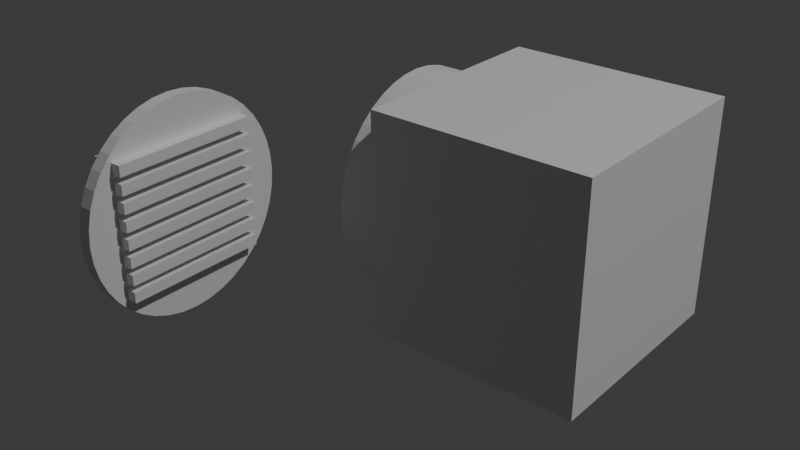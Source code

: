 # Source: ExtractorFan.blend  (saved by Blender 4.5.90; exported with 4.5.12 LTS)
import bpy
from mathutils import Matrix  # noqa: F401  (used for matrix-valued properties, if any)

bpy.ops.wm.read_factory_settings(use_empty=True)
scene = bpy.context.scene
scene.name = 'Scene'

# ---- collections
col_collection = bpy.data.collections.new('Collection'); scene.collection.children.link(col_collection)

# ---- materials (node trees are filled in below, after node groups)
mat_material = bpy.data.materials.new('Material')
mat_material.alpha_threshold = 0.0
mat_material.roughness = 0.5
mat_material.line_color = (0.0, 0.0, 0.0, 1.0)

# ---- material node trees
mat_material.use_nodes = True; mat_material.node_tree.nodes.clear()
_N = mat_material.node_tree.nodes; _L = mat_material.node_tree.links
n0 = _N.new('ShaderNodeOutputMaterial'); n0.name = 'Material Output'; n0.location = (200, 100)
n1 = _N.new('ShaderNodeBsdfPrincipled'); n1.name = 'Principled BSDF'; n1.location = (-200, 100)
n1.inputs[3].default_value = 1.45
_L.new(n1.outputs[0], n0.inputs[0])
n0.is_active_output = True

# ---- world
world_world = bpy.data.worlds.new('World'); scene.world = world_world
world_world.use_nodes = True; world_world.node_tree.nodes.clear()
_N = world_world.node_tree.nodes; _L = world_world.node_tree.links
n0 = _N.new('ShaderNodeOutputWorld'); n0.name = 'World Output'; n0.location = (200, 100)
n1 = _N.new('ShaderNodeBackground'); n1.name = 'Background'; n1.location = (-200, 100)
n1.inputs[0].default_value = (0.05088, 0.05088, 0.05088, 1.0)
_L.new(n1.outputs[0], n0.inputs[0])
n0.is_active_output = True
world_world.color = (0.05088, 0.05088, 0.05088)
world_world.sun_shadow_jitter_overblur = 0.0

# ---- lights
light_light = bpy.data.lights.new('Light', 'POINT')
light_light.energy = 1000.0
light_light.shadow_soft_size = 0.1

# ---- meshes
me_cube = bpy.data.meshes.new('Cube')
me_cube.from_pydata([(1.0, 1.0, 1.0), (1.0, 1.0, -1.0), (1.0, -1.0, 1.0), (1.0, -1.0, -1.0), (-1.0, 1.0, 1.0), (-1.0, 1.0, -1.0), (-1.0, -1.0, 1.0), (-1.0, -1.0, -1.0)], [], [(0, 4, 6, 2), (3, 2, 6, 7), (7, 6, 4, 5), (5, 1, 3, 7), (1, 0, 2, 3), (5, 4, 0, 1)])
_uv = me_cube.uv_layers.new(name='UVMap')
_uv.uv.foreach_set('vector', [0.625, 0.5, 0.875, 0.5, 0.875, 0.75, 0.625, 0.75, 0.375, 0.75, 0.625, 0.75, 0.625, 1.0, 0.375, 1.0, 0.375, 0.0, 0.625, 0.0, 0.625, 0.25, 0.375, 0.25, 0.125, 0.5, 0.375, 0.5, 0.375, 0.75, 0.125, 0.75, 0.375, 0.5, 0.625, 0.5, 0.625, 0.75, 0.375, 0.75, 0.375, 0.25, 0.625, 0.25, 0.625, 0.5, 0.375, 0.5])
me_cube.materials.append(mat_material)
me_cube.use_mirror_vertex_groups = False
me_cube.update()
me_cube_001 = bpy.data.meshes.new('Cube.001')
me_cube_001.from_pydata([(1.0, 1.0, 0.0), (1.0, 0.0, 1.0), (1.0, 0.9877, 0.1564), (1.0, 0.9511, 0.309), (1.0, 0.891, 0.454), (1.0, 0.809, 0.5878), (1.0, 0.7071, 0.7071), (1.0, 0.5878, 0.809), (1.0, 0.454, 0.891), (1.0, 0.309, 0.9511), (1.0, 0.1564, 0.9877), (1.0, 0.0, -1.0), (1.0, 1.0, 0.0), (1.0, 0.1564, -0.9877), (1.0, 0.309, -0.9511), (1.0, 0.454, -0.891), (1.0, 0.5878, -0.809), (1.0, 0.7071, -0.7071), (1.0, 0.809, -0.5878), (1.0, 0.891, -0.454), (1.0, 0.9511, -0.309), (1.0, 0.9877, -0.1564), (1.0, 0.0, 1.0), (1.0, -1.0, 0.0), (1.0, -0.1564, 0.9877), (1.0, -0.309, 0.9511), (1.0, -0.454, 0.891), (1.0, -0.5878, 0.809), (1.0, -0.7071, 0.7071), (1.0, -0.809, 0.5878), (1.0, -0.891, 0.454), (1.0, -0.9511, 0.309), (1.0, -0.9877, 0.1564), (1.0, -1.0, 0.0), (1.0, 0.0, -1.0), (1.0, -0.9877, -0.1564), (1.0, -0.9511, -0.309), (1.0, -0.891, -0.454), (1.0, -0.809, -0.5878), (1.0, -0.7071, -0.7071), (1.0, -0.5878, -0.809), (1.0, -0.454, -0.891), (1.0, -0.309, -0.9511), (1.0, -0.1564, -0.9877), (-1.0, 0.0, 1.0), (-1.0, 1.0, 0.0), (-1.0, 0.1564, 0.9877), (-1.0, 0.309, 0.9511), (-1.0, 0.454, 0.891), (-1.0, 0.5878, 0.809), (-1.0, 0.7071, 0.7071), (-1.0, 0.809, 0.5878), (-1.0, 0.891, 0.454), (-1.0, 0.9511, 0.309), (-1.0, 0.9877, 0.1564), (-1.0, 1.0, 0.0), (-1.0, 0.0, -1.0), (-1.0, 0.9877, -0.1564), (-1.0, 0.9511, -0.309), (-1.0, 0.891, -0.454), (-1.0, 0.809, -0.5878), (-1.0, 0.7071, -0.7071), (-1.0, 0.5878, -0.809), (-1.0, 0.454, -0.891), (-1.0, 0.309, -0.9511), (-1.0, 0.1564, -0.9877), (-1.0, -1.0, 0.0), (-1.0, 0.0, 1.0), (-1.0, -0.9877, 0.1564), (-1.0, -0.9511, 0.309), (-1.0, -0.891, 0.454), (-1.0, -0.809, 0.5878), (-1.0, -0.7071, 0.7071), (-1.0, -0.5878, 0.809), (-1.0, -0.454, 0.891), (-1.0, -0.309, 0.9511), (-1.0, -0.1564, 0.9877), (-1.0, 0.0, -1.0), (-1.0, -1.0, 0.0), (-1.0, -0.1564, -0.9877), (-1.0, -0.309, -0.9511), (-1.0, -0.454, -0.891), (-1.0, -0.5878, -0.809), (-1.0, -0.7071, -0.7071), (-1.0, -0.809, -0.5878), (-1.0, -0.891, -0.454), (-1.0, -0.9511, -0.309), (-1.0, -0.9877, -0.1564)], [], [(11, 56, 65, 13), (13, 65, 64, 14), (14, 64, 63, 15), (15, 63, 62, 16), (16, 62, 61, 17), (17, 61, 60, 18), (18, 60, 59, 19), (19, 59, 58, 20), (20, 58, 57, 21), (21, 57, 55, 12), (22, 67, 76, 24), (24, 76, 75, 25), (25, 75, 74, 26), (26, 74, 73, 27), (27, 73, 72, 28), (28, 72, 71, 29), (29, 71, 70, 30), (30, 70, 69, 31), (31, 69, 68, 32), (32, 68, 66, 23), (77, 34, 43, 79), (79, 43, 42, 80), (80, 42, 41, 81), (81, 41, 40, 82), (82, 40, 39, 83), (83, 39, 38, 84), (84, 38, 37, 85), (85, 37, 36, 86), (86, 36, 35, 87), (87, 35, 33, 78), (44, 1, 10, 46), (46, 10, 9, 47), (47, 9, 8, 48), (48, 8, 7, 49), (49, 7, 6, 50), (50, 6, 5, 51), (51, 5, 4, 52), (52, 4, 3, 53), (53, 3, 2, 54), (54, 2, 0, 45), (55, 45, 0, 12), (11, 13, 14, 15, 16, 17, 18, 19, 20, 21, 12, 0, 2, 3, 4, 5, 6, 7, 8, 9, 10, 1, 22, 24, 25, 26, 27, 28, 29, 30, 31, 32, 23, 33, 35, 36, 37, 38, 39, 40, 41, 42, 43, 34), (1, 44, 67, 22), (56, 11, 34, 77), (33, 23, 66, 78), (77, 79, 80, 81, 82, 83, 84, 85, 86, 87, 78, 66, 68, 69, 70, 71, 72, 73, 74, 75, 76, 67, 44, 46, 47, 48, 49, 50, 51, 52, 53, 54, 45, 55, 57, 58, 59, 60, 61, 62, 63, 64, 65, 56)])
_uv = me_cube_001.uv_layers.new(name='UVMap')
_uv.uv.foreach_set('vector', [0.375, 0.625, 0.125, 0.625, 0.125, 0.6054, 0.3763, 0.6054, 0.3763, 0.6054, 0.125, 0.6054, 0.125, 0.5864, 0.3801, 0.5864, 0.3801, 0.5864, 0.125, 0.5864, 0.125, 0.5683, 0.3863, 0.5683, 0.3863, 0.5683, 0.125, 0.5683, 0.125, 0.5515, 0.3949, 0.5515, 0.3949, 0.5515, 0.125, 0.5515, 0.125, 0.5, 0.4055, 0.5305, 0.4055, 0.5305, 0.4083, 0.2167, 0.4265, 0.2301, 0.4265, 0.5199, 0.4265, 0.5199, 0.4265, 0.2301, 0.4433, 0.2387, 0.4433, 0.5113, 0.4433, 0.5113, 0.4433, 0.2387, 0.4614, 0.2449, 0.4614, 0.5051, 0.4614, 0.5051, 0.4614, 0.2449, 0.4804, 0.2487, 0.4804, 0.5013, 0.4804, 0.5013, 0.4804, 0.2487, 0.5, 0.25, 0.5, 0.5, 0.625, 0.625, 0.875, 0.625, 0.875, 0.6446, 0.6237, 0.6446, 0.6237, 0.6446, 0.875, 0.6446, 0.875, 0.6636, 0.6199, 0.6636, 0.6199, 0.6636, 0.875, 0.6636, 0.875, 0.6817, 0.6137, 0.6817, 0.6137, 0.6817, 0.875, 0.6817, 0.875, 0.6985, 0.6051, 0.6985, 0.6051, 0.6985, 0.875, 0.6985, 0.875, 0.75, 0.5945, 0.7195, 0.5945, 0.7195, 0.625, 1.0, 0.5735, 1.0, 0.5735, 0.7301, 0.5735, 0.7301, 0.5735, 1.0, 0.5567, 1.0, 0.5567, 0.7387, 0.5567, 0.7387, 0.5567, 1.0, 0.5386, 1.0, 0.5386, 0.7449, 0.5386, 0.7449, 0.5386, 1.0, 0.5196, 1.0, 0.5196, 0.7487, 0.5196, 0.7487, 0.5196, 1.0, 0.5, 1.0, 0.5, 0.75, 0.125, 0.625, 0.375, 0.625, 0.3763, 0.6446, 0.125, 0.6446, 0.125, 0.6446, 0.3763, 0.6446, 0.3801, 0.6636, 0.125, 0.6636, 0.125, 0.6636, 0.3801, 0.6636, 0.3863, 0.6817, 0.125, 0.6817, 0.125, 0.6817, 0.3863, 0.6817, 0.3949, 0.6985, 0.125, 0.6985, 0.125, 0.6985, 0.3949, 0.6985, 0.4055, 0.7195, 0.125, 0.75, 0.375, 1.0, 0.4055, 0.7195, 0.4265, 0.7301, 0.4265, 1.0, 0.4265, 1.0, 0.4265, 0.7301, 0.4433, 0.7387, 0.4433, 1.0, 0.4433, 1.0, 0.4433, 0.7387, 0.4614, 0.7449, 0.4614, 1.0, 0.4614, 1.0, 0.4614, 0.7449, 0.4804, 0.7487, 0.4804, 1.0, 0.4804, 1.0, 0.4804, 0.7487, 0.5, 0.75, 0.5, 1.0, 0.875, 0.625, 0.625, 0.625, 0.6237, 0.6054, 0.875, 0.6054, 0.875, 0.6054, 0.6237, 0.6054, 0.6199, 0.5864, 0.875, 0.5864, 0.875, 0.5864, 0.6199, 0.5864, 0.6137, 0.5683, 0.875, 0.5683, 0.875, 0.5683, 0.6137, 0.5683, 0.6051, 0.5515, 0.875, 0.5515, 0.875, 0.5515, 0.6051, 0.5515, 0.5945, 0.5305, 0.875, 0.5, 0.5917, 0.2167, 0.5945, 0.5305, 0.5735, 0.5199, 0.5735, 0.2301, 0.5735, 0.2301, 0.5735, 0.5199, 0.5567, 0.5113, 0.5567, 0.2387, 0.5567, 0.2387, 0.5567, 0.5113, 0.5386, 0.5051, 0.5386, 0.2449, 0.5386, 0.2449, 0.5386, 0.5051, 0.5196, 0.5013, 0.5196, 0.2487, 0.5196, 0.2487, 0.5196, 0.5013, 0.5, 0.5, 0.5, 0.25, 0.5, 0.25, 0.5, 0.25, 0.5, 0.5, 0.5, 0.5, 0.375, 0.625, 0.3763, 0.6054, 0.3801, 0.5864, 0.3863, 0.5683, 0.3949, 0.5515, 0.4055, 0.5305, 0.4265, 0.5199, 0.4433, 0.5113, 0.4614, 0.5051, 0.4804, 0.5013, 0.5, 0.5, 0.5, 0.5, 0.5196, 0.5013, 0.5386, 0.5051, 0.5567, 0.5113, 0.5735, 0.5199, 0.5945, 0.5305, 0.6051, 0.5515, 0.6137, 0.5683, 0.6199, 0.5864, 0.6237, 0.6054, 0.625, 0.625, 0.625, 0.625, 0.6237, 0.6446, 0.6199, 0.6636, 0.6137, 0.6817, 0.6051, 0.6985, 0.5945, 0.7195, 0.5735, 0.7301, 0.5567, 0.7387, 0.5386, 0.7449, 0.5196, 0.7487, 0.5, 0.75, 0.5, 0.75, 0.4804, 0.7487, 0.4614, 0.7449, 0.4433, 0.7387, 0.4265, 0.7301, 0.4055, 0.7195, 0.3949, 0.6985, 0.3863, 0.6817, 0.3801, 0.6636, 0.3763, 0.6446, 0.375, 0.625, 0.625, 0.625, 0.875, 0.625, 0.875, 0.625, 0.625, 0.625, 0.125, 0.625, 0.375, 0.625, 0.375, 0.625, 0.125, 0.625, 0.5, 0.75, 0.5, 0.75, 0.5, 1.0, 0.5, 1.0, 0.375, 0.125, 0.3765, 0.1054, 0.3811, 0.08637, 0.3886, 0.06825, 0.3989, 0.05153, 0.4116, 0.03661, 0.4265, 0.02387, 0.4433, 0.01362, 0.4614, 0.006118, 0.4804, 0.001539, 0.5, 0.0, 0.5, 0.0, 0.5196, 0.001539, 0.5386, 0.006118, 0.5567, 0.01362, 0.5735, 0.02387, 0.5884, 0.03661, 0.6011, 0.05153, 0.6114, 0.06825, 0.6189, 0.08637, 0.6235, 0.1054, 0.625, 0.125, 0.625, 0.125, 0.6235, 0.1446, 0.6189, 0.1636, 0.6114, 0.1817, 0.6011, 0.1985, 0.5917, 0.2167, 0.5735, 0.2301, 0.5567, 0.2387, 0.5386, 0.2449, 0.5196, 0.2487, 0.5, 0.25, 0.5, 0.25, 0.4804, 0.2487, 0.4614, 0.2449, 0.4433, 0.2387, 0.4265, 0.2301, 0.4083, 0.2167, 0.3989, 0.1985, 0.3886, 0.1817, 0.3811, 0.1636, 0.3765, 0.1446, 0.375, 0.125])
me_cube_001.materials.append(mat_material)
me_cube_001.use_mirror_vertex_groups = False
me_cube_001.update()
me_cube_002 = bpy.data.meshes.new('Cube.002')
me_cube_002.from_pydata([(1.0, 1.0, 0.0), (1.0, 0.0, 1.0), (1.0, 0.9877, 0.1564), (1.0, 0.9511, 0.309), (1.0, 0.891, 0.454), (1.0, 0.809, 0.5878), (1.0, 0.7071, 0.7071), (1.0, 0.5878, 0.809), (1.0, 0.454, 0.891), (1.0, 0.309, 0.9511), (1.0, 0.1564, 0.9877), (1.0, 0.0, -1.0), (1.0, 1.0, 0.0), (1.0, 0.1564, -0.9877), (1.0, 0.309, -0.9511), (1.0, 0.454, -0.891), (1.0, 0.5878, -0.809), (1.0, 0.7071, -0.7071), (1.0, 0.809, -0.5878), (1.0, 0.891, -0.454), (1.0, 0.9511, -0.309), (1.0, 0.9877, -0.1564), (1.0, 0.0, 1.0), (1.0, -1.0, 0.0), (1.0, -0.1564, 0.9877), (1.0, -0.309, 0.9511), (1.0, -0.454, 0.891), (1.0, -0.5878, 0.809), (1.0, -0.7071, 0.7071), (1.0, -0.809, 0.5878), (1.0, -0.891, 0.454), (1.0, -0.9511, 0.309), (1.0, -0.9877, 0.1564), (1.0, -1.0, 0.0), (1.0, 0.0, -1.0), (1.0, -0.9877, -0.1564), (1.0, -0.9511, -0.309), (1.0, -0.891, -0.454), (1.0, -0.809, -0.5878), (1.0, -0.7071, -0.7071), (1.0, -0.5878, -0.809), (1.0, -0.454, -0.891), (1.0, -0.309, -0.9511), (1.0, -0.1564, -0.9877), (-1.0, 0.0, 1.0), (-1.0, 1.0, 0.0), (-1.0, 0.1564, 0.9877), (-1.0, 0.309, 0.9511), (-1.0, 0.454, 0.891), (-1.0, 0.5878, 0.809), (-1.0, 0.7071, 0.7071), (-1.0, 0.809, 0.5878), (-1.0, 0.891, 0.454), (-1.0, 0.9511, 0.309), (-1.0, 0.9877, 0.1564), (-1.0, 1.0, 0.0), (-1.0, 0.0, -1.0), (-1.0, 0.9877, -0.1564), (-1.0, 0.9511, -0.309), (-1.0, 0.891, -0.454), (-1.0, 0.809, -0.5878), (-1.0, 0.7071, -0.7071), (-1.0, 0.5878, -0.809), (-1.0, 0.454, -0.891), (-1.0, 0.309, -0.9511), (-1.0, 0.1564, -0.9877), (-1.0, -1.0, 0.0), (-1.0, 0.0, 1.0), (-1.0, -0.9877, 0.1564), (-1.0, -0.9511, 0.309), (-1.0, -0.891, 0.454), (-1.0, -0.809, 0.5878), (-1.0, -0.7071, 0.7071), (-1.0, -0.5878, 0.809), (-1.0, -0.454, 0.891), (-1.0, -0.309, 0.9511), (-1.0, -0.1564, 0.9877), (-1.0, 0.0, -1.0), (-1.0, -1.0, 0.0), (-1.0, -0.1564, -0.9877), (-1.0, -0.309, -0.9511), (-1.0, -0.454, -0.891), (-1.0, -0.5878, -0.809), (-1.0, -0.7071, -0.7071), (-1.0, -0.809, -0.5878), (-1.0, -0.891, -0.454), (-1.0, -0.9511, -0.309), (-1.0, -0.9877, -0.1564)], [], [(11, 56, 65, 13), (13, 65, 64, 14), (14, 64, 63, 15), (15, 63, 62, 16), (16, 62, 61, 17), (17, 61, 60, 18), (18, 60, 59, 19), (19, 59, 58, 20), (20, 58, 57, 21), (21, 57, 55, 12), (22, 67, 76, 24), (24, 76, 75, 25), (25, 75, 74, 26), (26, 74, 73, 27), (27, 73, 72, 28), (28, 72, 71, 29), (29, 71, 70, 30), (30, 70, 69, 31), (31, 69, 68, 32), (32, 68, 66, 23), (77, 34, 43, 79), (79, 43, 42, 80), (80, 42, 41, 81), (81, 41, 40, 82), (82, 40, 39, 83), (83, 39, 38, 84), (84, 38, 37, 85), (85, 37, 36, 86), (86, 36, 35, 87), (87, 35, 33, 78), (44, 1, 10, 46), (46, 10, 9, 47), (47, 9, 8, 48), (48, 8, 7, 49), (49, 7, 6, 50), (50, 6, 5, 51), (51, 5, 4, 52), (52, 4, 3, 53), (53, 3, 2, 54), (54, 2, 0, 45), (55, 45, 0, 12), (11, 13, 14, 15, 16, 17, 18, 19, 20, 21, 12, 0, 2, 3, 4, 5, 6, 7, 8, 9, 10, 1, 22, 24, 25, 26, 27, 28, 29, 30, 31, 32, 23, 33, 35, 36, 37, 38, 39, 40, 41, 42, 43, 34), (1, 44, 67, 22), (56, 11, 34, 77), (33, 23, 66, 78), (77, 79, 80, 81, 82, 83, 84, 85, 86, 87, 78, 66, 68, 69, 70, 71, 72, 73, 74, 75, 76, 67, 44, 46, 47, 48, 49, 50, 51, 52, 53, 54, 45, 55, 57, 58, 59, 60, 61, 62, 63, 64, 65, 56)])
_uv = me_cube_002.uv_layers.new(name='UVMap')
_uv.uv.foreach_set('vector', [0.375, 0.625, 0.125, 0.625, 0.125, 0.6054, 0.3763, 0.6054, 0.3763, 0.6054, 0.125, 0.6054, 0.125, 0.5864, 0.3801, 0.5864, 0.3801, 0.5864, 0.125, 0.5864, 0.125, 0.5683, 0.3863, 0.5683, 0.3863, 0.5683, 0.125, 0.5683, 0.125, 0.5515, 0.3949, 0.5515, 0.3949, 0.5515, 0.125, 0.5515, 0.125, 0.5, 0.4055, 0.5305, 0.4055, 0.5305, 0.4083, 0.2167, 0.4265, 0.2301, 0.4265, 0.5199, 0.4265, 0.5199, 0.4265, 0.2301, 0.4433, 0.2387, 0.4433, 0.5113, 0.4433, 0.5113, 0.4433, 0.2387, 0.4614, 0.2449, 0.4614, 0.5051, 0.4614, 0.5051, 0.4614, 0.2449, 0.4804, 0.2487, 0.4804, 0.5013, 0.4804, 0.5013, 0.4804, 0.2487, 0.5, 0.25, 0.5, 0.5, 0.625, 0.625, 0.875, 0.625, 0.875, 0.6446, 0.6237, 0.6446, 0.6237, 0.6446, 0.875, 0.6446, 0.875, 0.6636, 0.6199, 0.6636, 0.6199, 0.6636, 0.875, 0.6636, 0.875, 0.6817, 0.6137, 0.6817, 0.6137, 0.6817, 0.875, 0.6817, 0.875, 0.6985, 0.6051, 0.6985, 0.6051, 0.6985, 0.875, 0.6985, 0.875, 0.75, 0.5945, 0.7195, 0.5945, 0.7195, 0.625, 1.0, 0.5735, 1.0, 0.5735, 0.7301, 0.5735, 0.7301, 0.5735, 1.0, 0.5567, 1.0, 0.5567, 0.7387, 0.5567, 0.7387, 0.5567, 1.0, 0.5386, 1.0, 0.5386, 0.7449, 0.5386, 0.7449, 0.5386, 1.0, 0.5196, 1.0, 0.5196, 0.7487, 0.5196, 0.7487, 0.5196, 1.0, 0.5, 1.0, 0.5, 0.75, 0.125, 0.625, 0.375, 0.625, 0.3763, 0.6446, 0.125, 0.6446, 0.125, 0.6446, 0.3763, 0.6446, 0.3801, 0.6636, 0.125, 0.6636, 0.125, 0.6636, 0.3801, 0.6636, 0.3863, 0.6817, 0.125, 0.6817, 0.125, 0.6817, 0.3863, 0.6817, 0.3949, 0.6985, 0.125, 0.6985, 0.125, 0.6985, 0.3949, 0.6985, 0.4055, 0.7195, 0.125, 0.75, 0.375, 1.0, 0.4055, 0.7195, 0.4265, 0.7301, 0.4265, 1.0, 0.4265, 1.0, 0.4265, 0.7301, 0.4433, 0.7387, 0.4433, 1.0, 0.4433, 1.0, 0.4433, 0.7387, 0.4614, 0.7449, 0.4614, 1.0, 0.4614, 1.0, 0.4614, 0.7449, 0.4804, 0.7487, 0.4804, 1.0, 0.4804, 1.0, 0.4804, 0.7487, 0.5, 0.75, 0.5, 1.0, 0.875, 0.625, 0.625, 0.625, 0.6237, 0.6054, 0.875, 0.6054, 0.875, 0.6054, 0.6237, 0.6054, 0.6199, 0.5864, 0.875, 0.5864, 0.875, 0.5864, 0.6199, 0.5864, 0.6137, 0.5683, 0.875, 0.5683, 0.875, 0.5683, 0.6137, 0.5683, 0.6051, 0.5515, 0.875, 0.5515, 0.875, 0.5515, 0.6051, 0.5515, 0.5945, 0.5305, 0.875, 0.5, 0.5917, 0.2167, 0.5945, 0.5305, 0.5735, 0.5199, 0.5735, 0.2301, 0.5735, 0.2301, 0.5735, 0.5199, 0.5567, 0.5113, 0.5567, 0.2387, 0.5567, 0.2387, 0.5567, 0.5113, 0.5386, 0.5051, 0.5386, 0.2449, 0.5386, 0.2449, 0.5386, 0.5051, 0.5196, 0.5013, 0.5196, 0.2487, 0.5196, 0.2487, 0.5196, 0.5013, 0.5, 0.5, 0.5, 0.25, 0.5, 0.25, 0.5, 0.25, 0.5, 0.5, 0.5, 0.5, 0.375, 0.625, 0.3763, 0.6054, 0.3801, 0.5864, 0.3863, 0.5683, 0.3949, 0.5515, 0.4055, 0.5305, 0.4265, 0.5199, 0.4433, 0.5113, 0.4614, 0.5051, 0.4804, 0.5013, 0.5, 0.5, 0.5, 0.5, 0.5196, 0.5013, 0.5386, 0.5051, 0.5567, 0.5113, 0.5735, 0.5199, 0.5945, 0.5305, 0.6051, 0.5515, 0.6137, 0.5683, 0.6199, 0.5864, 0.6237, 0.6054, 0.625, 0.625, 0.625, 0.625, 0.6237, 0.6446, 0.6199, 0.6636, 0.6137, 0.6817, 0.6051, 0.6985, 0.5945, 0.7195, 0.5735, 0.7301, 0.5567, 0.7387, 0.5386, 0.7449, 0.5196, 0.7487, 0.5, 0.75, 0.5, 0.75, 0.4804, 0.7487, 0.4614, 0.7449, 0.4433, 0.7387, 0.4265, 0.7301, 0.4055, 0.7195, 0.3949, 0.6985, 0.3863, 0.6817, 0.3801, 0.6636, 0.3763, 0.6446, 0.375, 0.625, 0.625, 0.625, 0.875, 0.625, 0.875, 0.625, 0.625, 0.625, 0.125, 0.625, 0.375, 0.625, 0.375, 0.625, 0.125, 0.625, 0.5, 0.75, 0.5, 0.75, 0.5, 1.0, 0.5, 1.0, 0.375, 0.125, 0.3765, 0.1054, 0.3811, 0.08637, 0.3886, 0.06825, 0.3989, 0.05153, 0.4116, 0.03661, 0.4265, 0.02387, 0.4433, 0.01362, 0.4614, 0.006118, 0.4804, 0.001539, 0.5, 0.0, 0.5, 0.0, 0.5196, 0.001539, 0.5386, 0.006118, 0.5567, 0.01362, 0.5735, 0.02387, 0.5884, 0.03661, 0.6011, 0.05153, 0.6114, 0.06825, 0.6189, 0.08637, 0.6235, 0.1054, 0.625, 0.125, 0.625, 0.125, 0.6235, 0.1446, 0.6189, 0.1636, 0.6114, 0.1817, 0.6011, 0.1985, 0.5917, 0.2167, 0.5735, 0.2301, 0.5567, 0.2387, 0.5386, 0.2449, 0.5196, 0.2487, 0.5, 0.25, 0.5, 0.25, 0.4804, 0.2487, 0.4614, 0.2449, 0.4433, 0.2387, 0.4265, 0.2301, 0.4083, 0.2167, 0.3989, 0.1985, 0.3886, 0.1817, 0.3811, 0.1636, 0.3765, 0.1446, 0.375, 0.125])
me_cube_002.materials.append(mat_material)
me_cube_002.use_mirror_vertex_groups = False
me_cube_002.update()

# ---- objects
ob_extractorfan = bpy.data.objects.new('ExtractorFan', me_cube)
ob_light = bpy.data.objects.new('Light', light_light)
ob_extractorfan_001 = bpy.data.objects.new('ExtractorFan.001', me_cube_001)
ob_extractorfan_002 = bpy.data.objects.new('ExtractorFan.002', me_cube_002)
ob_extractorfan_003 = bpy.data.objects.new('ExtractorFan.003', me_cube)

# ---- transforms, parenting, visibility, modifiers, constraints
ob_extractorfan.location = (0.1565, 0.0, 0.0)
ob_extractorfan.scale = (0.15, 0.1531, 0.1531)
ob_extractorfan.lock_rotations_4d = False
ob_extractorfan.empty_display_type = 'ARROWS'
ob_extractorfan.lineart.crease_threshold = 0.0
_m = ob_extractorfan.modifiers.new('Boolean', 'BOOLEAN')
_m.object = ob_extractorfan_002
ob_light.location = (4.076, 1.005, 5.904)
ob_light.rotation_euler = (0.6503, 0.05522, 1.866)
ob_light.lock_rotations_4d = False
ob_light.empty_display_type = 'ARROWS'
ob_light.color = (0.0, 0.0, 0.0, 0.0)
ob_light.lineart.crease_threshold = 0.0
ob_extractorfan_001.location = (-0.2204, -0.2621, 0.0008103)
ob_extractorfan_001.scale = (-0.009112, 0.15, 0.15)
ob_extractorfan_001.lock_rotations_4d = False
ob_extractorfan_001.empty_display_type = 'ARROWS'
ob_extractorfan_001.lineart.crease_threshold = 0.0
_m = ob_extractorfan_001.modifiers.new('Boolean', 'BOOLEAN')
_m.object = ob_extractorfan_003
ob_extractorfan_002.location = (0.1277, -0.002304, 0.001762)
ob_extractorfan_002.scale = (-0.1738, 0.15, 0.15)
ob_extractorfan_002.lock_rotations_4d = False
ob_extractorfan_002.empty_display_type = 'ARROWS'
ob_extractorfan_002.lineart.crease_threshold = 0.0
ob_extractorfan_003.location = (-0.2196, -0.2654, -0.08301)
ob_extractorfan_003.scale = (0.02332, 0.1029, 0.007664)
ob_extractorfan_003.lock_rotations_4d = False
ob_extractorfan_003.empty_display_type = 'ARROWS'
ob_extractorfan_003.lineart.crease_threshold = 0.0
_m = ob_extractorfan_003.modifiers.new('Array', 'ARRAY')
_m.count = 8
_m.relative_offset_displace = (0.0, 0.0, 1.6)

# ---- collection membership
col_collection.objects.link(ob_extractorfan)
col_collection.objects.link(ob_light)
col_collection.objects.link(ob_extractorfan_001)
col_collection.objects.link(ob_extractorfan_002)
col_collection.objects.link(ob_extractorfan_003)

# ---- scene / render settings (as saved in the file)
scene.frame_start = 1; scene.frame_end = 250; scene.frame_set(1)
scene.render.engine = 'BLENDER_EEVEE_NEXT'
bpy.context.view_layer.update()

# ---- added for rendering (the .blend has no active camera): camera
cam_auto = bpy.data.cameras.new('AutoCamera')
cam_auto.lens = 50.0
cam_auto.sensor_width = 36.0
cam_auto.clip_end = 1000.0
ob_auto_camera = bpy.data.objects.new('AutoCamera', cam_auto)
scene.collection.objects.link(ob_auto_camera)
ob_auto_camera.location = (0.814226, -1.06843, 0.625958)
ob_auto_camera.rotation_euler = (1.09748, -7.21219e-08, 0.694738)
scene.camera = ob_auto_camera
bpy.context.view_layer.update()
